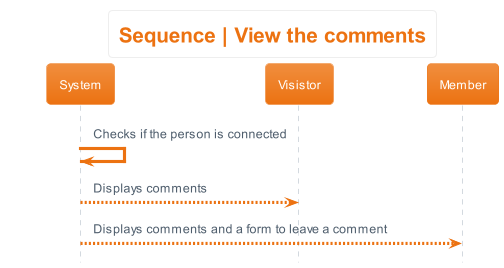

The diagram above was rendered by PlantUML. Its source (embedded in the PNG):
@startuml sequence__view_comments
hide footbox
skinparam actorStyle awesome
!theme aws-orange
skinparam backgroundcolor White

'Titre'
title Sequence | View the comments

'Déroulement'
System -> System : Checks if the person is connected
System --> Visistor : Displays comments
System --> Member : Displays comments and a form to leave a comment
@enduml